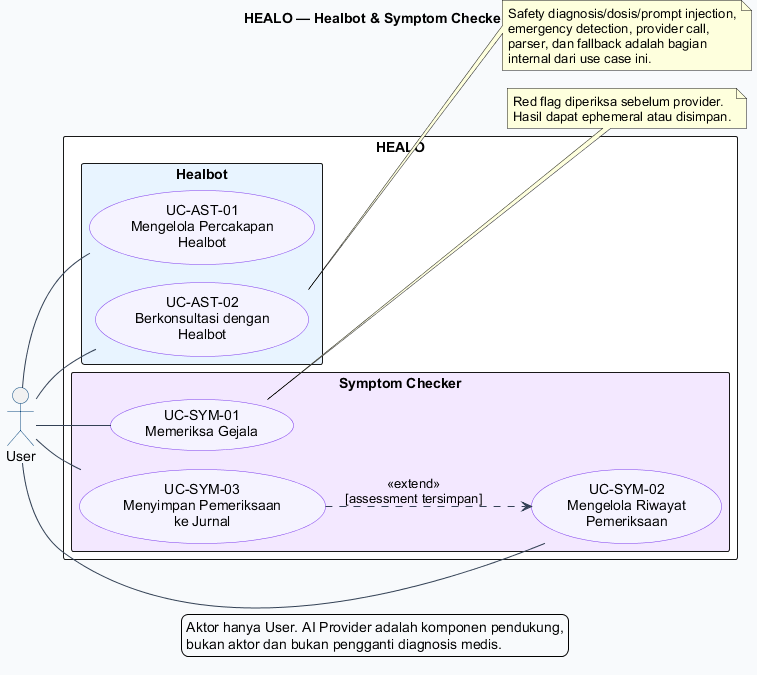

The diagram above was rendered by PlantUML. Its source (embedded in the PNG):
@startuml
!pragma layout smetana
title HEALO — Healbot & Symptom Checker
left to right direction
skinparam backgroundColor #F8FAFC
skinparam shadowing false
skinparam packageStyle rectangle
skinparam defaultFontName Arial
skinparam ArrowColor #334155
skinparam ActorBorderColor #0F4C81
skinparam UsecaseBorderColor #7C3AED
skinparam UsecaseBackgroundColor #F5F3FF

actor User as USER

rectangle "HEALO" #FFFFFF {
  package "Healbot" #E8F4FF {
    usecase "UC-AST-01\nMengelola Percakapan\nHealbot" as AST01
    usecase "UC-AST-02\nBerkonsultasi dengan\nHealbot" as AST02
  }
  package "Symptom Checker" #F3E8FF {
    usecase "UC-SYM-01\nMemeriksa Gejala" as SYM01
    usecase "UC-SYM-02\nMengelola Riwayat\nPemeriksaan" as SYM02
    usecase "UC-SYM-03\nMenyimpan Pemeriksaan\nke Jurnal" as SYM03
  }
}

USER -- AST01
USER -- AST02
USER -- SYM01
USER -- SYM02
USER -- SYM03

SYM03 ..> SYM02 : <<extend>>\n[assessment tersimpan]

note right of AST02
  Safety diagnosis/dosis/prompt injection,
  emergency detection, provider call,
  parser, dan fallback adalah bagian
  internal dari use case ini.
end note

note right of SYM01
  Red flag diperiksa sebelum provider.
  Hasil dapat ephemeral atau disimpan.
end note

legend bottom
  Aktor hanya User. AI Provider adalah komponen pendukung,
  bukan aktor dan bukan pengganti diagnosis medis.
endlegend
@enduml